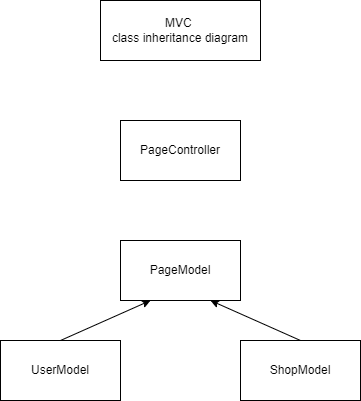

The diagram above was exported from draw.io. Its source (the exported page's mxGraphModel, read from the mxfile embedded in the PNG):
<mxGraphModel dx="784" dy="479" grid="1" gridSize="10" guides="1" tooltips="1" connect="1" arrows="1" fold="1" page="1" pageScale="1" pageWidth="827" pageHeight="1169" math="0" shadow="0">
  <root>
    <mxCell id="0" />
    <mxCell id="1" parent="0" />
    <mxCell id="2" value="MVC &lt;br&gt;class inheritance diagram" style="rounded=0;whiteSpace=wrap;html=1;" vertex="1" parent="1">
      <mxGeometry x="290" y="30" width="160" height="60" as="geometry" />
    </mxCell>
    <mxCell id="7" style="edgeStyle=none;html=1;exitX=0.5;exitY=0;exitDx=0;exitDy=0;entryX=0.75;entryY=1;entryDx=0;entryDy=0;" edge="1" parent="1" source="3" target="5">
      <mxGeometry relative="1" as="geometry" />
    </mxCell>
    <mxCell id="3" value="ShopModel" style="rounded=0;whiteSpace=wrap;html=1;" vertex="1" parent="1">
      <mxGeometry x="430" y="370" width="120" height="60" as="geometry" />
    </mxCell>
    <mxCell id="8" style="edgeStyle=none;html=1;exitX=0.5;exitY=0;exitDx=0;exitDy=0;entryX=0.25;entryY=1;entryDx=0;entryDy=0;" edge="1" parent="1" source="4" target="5">
      <mxGeometry relative="1" as="geometry" />
    </mxCell>
    <mxCell id="4" value="UserModel" style="rounded=0;whiteSpace=wrap;html=1;" vertex="1" parent="1">
      <mxGeometry x="190" y="370" width="120" height="60" as="geometry" />
    </mxCell>
    <mxCell id="5" value="PageModel" style="rounded=0;whiteSpace=wrap;html=1;" vertex="1" parent="1">
      <mxGeometry x="310" y="270" width="120" height="60" as="geometry" />
    </mxCell>
    <mxCell id="6" value="PageController" style="rounded=0;whiteSpace=wrap;html=1;" vertex="1" parent="1">
      <mxGeometry x="310" y="150" width="120" height="60" as="geometry" />
    </mxCell>
  </root>
</mxGraphModel>